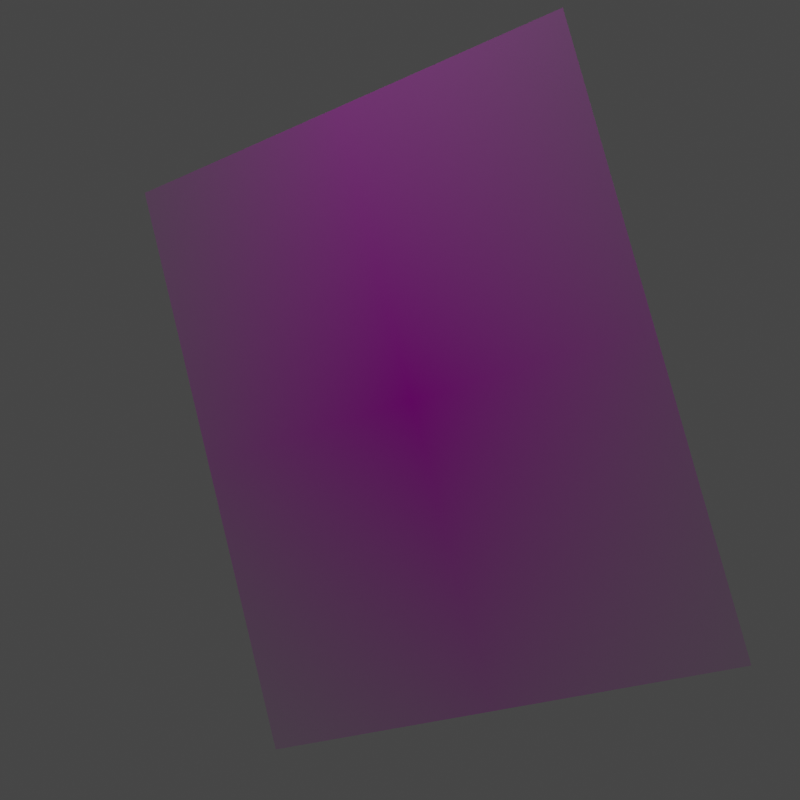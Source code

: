 # Source: LOST_THINGS.blend  (saved by Blender 2.93.20; exported with 4.5.12 LTS)
import bpy
from mathutils import Matrix  # noqa: F401  (used for matrix-valued properties, if any)

bpy.ops.wm.read_factory_settings(use_empty=True)
scene = bpy.context.scene
scene.name = 'Scene'

# ---- collections
col_collection = bpy.data.collections.new('Collection'); scene.collection.children.link(col_collection)

# ---- images (referenced by path relative to the original .blend; pixels are not part of the script)
import os
ASSET_DIR = os.environ.get("B2B_ASSET_DIR", "")  # directory of the original .blend (textures are referenced by path, not embedded)
HERE = os.path.dirname(os.path.abspath(__file__))  # packed textures are extracted next to this script under _unpacked/

def load_image(name, relpath, width, height, colorspace="sRGB"):
    """Load a texture the original file referenced (path relative to the .blend, or extracted next to this script)."""
    p = next((c for c in (os.path.join(HERE, relpath), os.path.join(ASSET_DIR, relpath)) if relpath and os.path.exists(c)), "")
    if p:
        img = bpy.data.images.load(p, check_existing=True)
        img.name = name
    else:  # same state as the original file: an image datablock whose file is absent (Cycles renders it pink)
        img = bpy.data.images.new(name, width, height)
        img.source = "FILE"
        img.filepath = "//" + (relpath or name)
    img.colorspace_settings.name = colorspace
    return img
img_bestellung_png = load_image('Bestellung.png', 'Bestellung.png', 1024, 1024, 'sRGB')
img_emi_und_ich_png = load_image('emi_und_ich.png', 'emi_und_ich.png', 1024, 1024, 'sRGB')

# ---- materials (node trees are filled in below, after node groups)
mat_bestellung = bpy.data.materials.new('Bestellung')
mat_bestellung.surface_render_method = 'BLENDED'
mat_bestellung.blend_method = 'BLEND'
mat_bestellung.use_transparent_shadow = False
mat_emi_und_ich = bpy.data.materials.new('emi_und_ich')
mat_emi_und_ich.surface_render_method = 'BLENDED'
mat_emi_und_ich.blend_method = 'BLEND'
mat_emi_und_ich.use_transparent_shadow = False

# ---- material node trees
mat_bestellung.use_nodes = True; mat_bestellung.node_tree.nodes.clear()
_N = mat_bestellung.node_tree.nodes; _L = mat_bestellung.node_tree.links
n0 = _N.new('ShaderNodeOutputMaterial'); n0.name = 'Material Output'; n0.location = (300, 300)
n1 = _N.new('ShaderNodeTexImage'); n1.name = 'Image Texture'; n1.location = (-200, 300)
n1.image = img_bestellung_png
n1.extension = 'CLIP'
n2 = _N.new('ShaderNodeBsdfPrincipled'); n2.name = 'Principled BSDF'; n2.location = (0, 300)
n2.distribution = 'GGX'
n2.subsurface_method = 'BURLEY'
n2.inputs[3].default_value = 1.45
n2.inputs[27].default_value = (0.0, 0.0, 0.0, 1.0)
n2.inputs[28].default_value = 1.0
_L.new(n1.outputs[0], n2.inputs[0])
_L.new(n1.outputs[1], n2.inputs[4])
_L.new(n2.outputs[0], n0.inputs[0])
n0.is_active_output = True
mat_emi_und_ich.use_nodes = True; mat_emi_und_ich.node_tree.nodes.clear()
_N = mat_emi_und_ich.node_tree.nodes; _L = mat_emi_und_ich.node_tree.links
n0 = _N.new('ShaderNodeOutputMaterial'); n0.name = 'Material Output'; n0.location = (300, 300)
n1 = _N.new('ShaderNodeTexImage'); n1.name = 'Image Texture'; n1.location = (-200, 300)
n1.image = img_emi_und_ich_png
n1.extension = 'CLIP'
n2 = _N.new('ShaderNodeBsdfPrincipled'); n2.name = 'Principled BSDF'; n2.location = (0, 300)
n2.distribution = 'GGX'
n2.subsurface_method = 'BURLEY'
n2.inputs[3].default_value = 1.45
n2.inputs[27].default_value = (0.0, 0.0, 0.0, 1.0)
n2.inputs[28].default_value = 1.0
_L.new(n1.outputs[0], n2.inputs[0])
_L.new(n1.outputs[1], n2.inputs[4])
_L.new(n2.outputs[0], n0.inputs[0])
n0.is_active_output = True

# ---- world
world_world = bpy.data.worlds.new('World'); scene.world = world_world
world_world.use_nodes = True; world_world.node_tree.nodes.clear()
_N = world_world.node_tree.nodes; _L = world_world.node_tree.links
n0 = _N.new('ShaderNodeOutputWorld'); n0.name = 'World Output'; n0.location = (300, 300)
n1 = _N.new('ShaderNodeBackground'); n1.name = 'Background'; n1.location = (10, 300)
n1.inputs[0].default_value = (0.05088, 0.05088, 0.05088, 1.0)
_L.new(n1.outputs[0], n0.inputs[0])
n0.is_active_output = True
world_world.color = (0.05088, 0.05088, 0.05088)
world_world.use_sun_shadow = False
world_world.sun_shadow_jitter_overblur = 0.0

# ---- cameras
cam_camera = bpy.data.cameras.new('Camera')
cam_camera.clip_end = 100.0
cam_camera.ortho_scale = 7.314

# ---- lights
light_light = bpy.data.lights.new('Light', 'POINT')
light_light.transmission_factor = 0.0
light_light.energy = 1000.0
light_light.shadow_soft_size = 0.1
light_light.shadow_maximum_resolution = 0.006
light_light.use_absolute_resolution = True

# ---- meshes
me_bestellung = bpy.data.meshes.new('Bestellung')
me_bestellung.from_pydata([(-0.6646, -0.5, 0.0), (0.6646, -0.5, 0.0), (-0.6646, 0.5, 0.0), (0.6646, 0.5, 0.0)], [], [(0, 1, 3, 2)])
_uv = me_bestellung.uv_layers.new(name='UVMap')
_uv.uv.foreach_set('vector', [0.0, 0.0, 1.0, 0.0, 1.0, 1.0, 0.0, 1.0])
me_bestellung.materials.append(mat_bestellung)
me_bestellung.use_remesh_fix_poles = True
me_bestellung.use_remesh_preserve_attributes = False
me_bestellung.update()
me_emi_und_ich = bpy.data.meshes.new('emi_und_ich')
me_emi_und_ich.from_pydata([(-0.4016, -0.5, 0.0), (0.4016, -0.5, 0.0), (-0.4016, 0.5, 0.0), (0.4016, 0.5, 0.0)], [], [(0, 1, 3, 2)])
_uv = me_emi_und_ich.uv_layers.new(name='UVMap')
_uv.uv.foreach_set('vector', [0.0, 0.0, 1.0, 0.0, 1.0, 1.0, 0.0, 1.0])
me_emi_und_ich.materials.append(mat_emi_und_ich)
me_emi_und_ich.use_remesh_fix_poles = True
me_emi_und_ich.use_remesh_preserve_attributes = False
me_emi_und_ich.update()

# ---- curves / text
cu_beziercircle = bpy.data.curves.new('BezierCircle', 'CURVE')
cu_beziercircle.dimensions = '3D'
_sp = cu_beziercircle.splines.new('BEZIER'); _sp.bezier_points.add(3)
_sp.bezier_points.foreach_set('co', [-1.0, 0.0, 0.0, 0.0, 1.0, 0.0, 1.0, 0.0, 0.0, 0.0, -1.0, 0.0])
_sp.bezier_points.foreach_set('handle_left', [-1.0, -0.5521, 0.0, -0.5521, 1.0, 0.0, 1.0, 0.5521, 0.0, 0.5521, -1.0, 0.0])
_sp.bezier_points.foreach_set('handle_right', [-1.0, 0.5521, 0.0, 0.5521, 1.0, 0.0, 1.0, -0.5521, 0.0, -0.5521, -1.0, 0.0])
for _p, _l, _r in zip(_sp.bezier_points, ['AUTO', 'AUTO', 'AUTO', 'AUTO'], ['AUTO', 'AUTO', 'AUTO', 'AUTO']): _p.handle_left_type = _l; _p.handle_right_type = _r
_sp.order_u = 0
_sp.order_v = 0
_sp.use_cyclic_u = True
cu_beziercircle.use_path = True
cu_beziercircle.use_path_follow = True
cu_beziercircle.eval_time = 44.0
cu_beziercircle.fill_mode = 'FULL'

# ---- objects
ob_light = bpy.data.objects.new('Light', light_light)
ob_camera = bpy.data.objects.new('Camera', cam_camera)
ob_beziercircle = bpy.data.objects.new('BezierCircle', cu_beziercircle)
ob_bestellung = bpy.data.objects.new('Bestellung', me_bestellung)
ob_emi_und_ich = bpy.data.objects.new('emi_und_ich', me_emi_und_ich)

# ---- transforms, parenting, visibility, modifiers, constraints
ob_light.location = (-0.05887, 0.006358, 1.843)
ob_light.rotation_euler = (0.6503, 0.05522, 1.866)
ob_light.lock_rotations_4d = False
ob_light.empty_display_type = 'ARROWS'
ob_light.color = (0.0, 0.0, 0.0, 0.0)
ob_light.lineart.crease_threshold = 0.0
ob_camera.parent = ob_beziercircle
ob_camera.matrix_parent_inverse = Matrix(((-3.035e-07, 0.6364, 3.625e-14, 1.0), (3.625e-14, 1.728e-20, 0.6364, 2.716e-20), (0.6364, 3.035e-07, 1.728e-20, 4.768e-07), (-0.0, 0.0, -0.0, 1.0)))
ob_camera.location = (-1.571, 0.0, 0.0)
ob_camera.rotation_euler = (1.571, -0.0, -1.567)
ob_camera.lock_rotations_4d = False
ob_camera.empty_display_type = 'ARROWS'
ob_camera.color = (0.0, 0.0, 0.0, 0.0)
ob_camera.display_type = 'WIRE'
ob_camera.lineart.crease_threshold = 0.0
ob_beziercircle.location = (0.0, 0.0, 0.0)
ob_beziercircle.scale = (2.431, 2.431, 2.431)
ob_bestellung.location = (0.01084, 0.0, 0.0)
ob_bestellung.rotation_euler = (1.504, -0.2302, -1.55)
ob_bestellung.hide_render = True
ob_emi_und_ich.location = (-0.03335, 0.0, 0.0)
ob_emi_und_ich.rotation_euler = (1.571, 0.276, -1.62)
ob_emi_und_ich.scale = (1.387, 1.387, 1.387)

# ---- collection membership
col_collection.objects.link(ob_light)
col_collection.objects.link(ob_camera)
col_collection.objects.link(ob_beziercircle)
col_collection.objects.link(ob_bestellung)
col_collection.objects.link(ob_emi_und_ich)

# ---- scene / render settings (as saved in the file)
scene.camera = ob_camera
scene.frame_start = 1; scene.frame_end = 100; scene.frame_set(44)
scene.render.engine = 'BLENDER_EEVEE_NEXT'
scene.render.resolution_y = 1920
scene.render.film_transparent = True
scene.cycles.use_denoising = False
scene.cycles.samples = 128
scene.cycles.sampling_pattern = 'TABULATED_SOBOL'
scene.cycles.use_adaptive_sampling = False
scene.cycles.use_light_tree = False
scene.view_settings.view_transform = 'Filmic'
bpy.context.view_layer.update()
